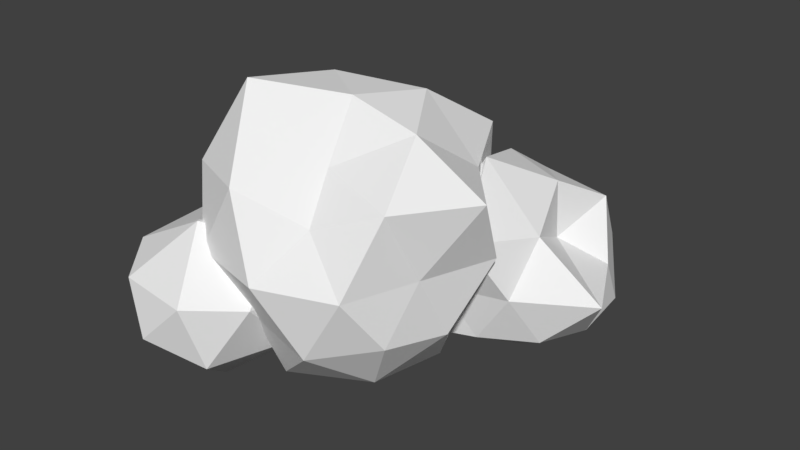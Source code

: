 # Source: cloud.blend  (saved by Blender 2.79.0; exported with 4.5.12 LTS)
import bpy
from mathutils import Matrix  # noqa: F401  (used for matrix-valued properties, if any)

bpy.ops.wm.read_factory_settings(use_empty=True)
scene = bpy.context.scene
scene.name = 'Scene'

# ---- collections
col_collection_1 = bpy.data.collections.new('Collection 1'); scene.collection.children.link(col_collection_1)

# ---- materials (node trees are filled in below, after node groups)
mat_cloud = bpy.data.materials.new('Cloud')
mat_cloud.alpha_threshold = 0.0
mat_cloud.use_transparent_shadow = False
mat_cloud.diffuse_color = (0.8689, 0.8689, 0.8689, 1.0)
mat_cloud.roughness = 0.5
mat_cloud.specular_intensity = 0.0

# ---- material node trees

# ---- world
world_world = bpy.data.worlds.new('World'); scene.world = world_world
world_world.color = (0.05088, 0.05088, 0.05088)
world_world.use_sun_shadow = False
world_world.sun_shadow_jitter_overblur = 0.0
world_world.cycles.sampling_method = 'MANUAL'

# ---- meshes
me_icosphere_002 = bpy.data.meshes.new('Icosphere.002')
me_icosphere_002.from_pydata([(0.0, 0.0, -1.0), (0.7847, -0.5701, -0.485), (-0.3288, -1.012, -0.532), (-0.9102, 0.0, -0.4551), (-0.2945, 0.9065, -0.4766), (0.8661, 0.6293, -0.5353), (0.3886, -1.196, 0.6287), (-0.5312, -0.3859, 0.3283), (-0.4902, 0.3561, 0.303), (0.1361, 0.4188, 0.2202), (0.5448, 0.0, 0.2724), (0.0, 0.0, 1.0), (-0.131, -0.4033, -0.6861), (0.3967, -0.2882, -0.7934), (0.2614, -0.8046, -0.5229), (0.9236, 0.0, -0.5708), (0.3184, 0.2313, -0.6368), (-0.5063, 0.0, -0.8192), (-0.703, -0.5108, -0.5371), (-0.1574, 0.4845, -0.8243), (-0.5868, 0.4263, -0.4483), (0.2951, 0.9082, -0.5902), (1.287, -0.4182, 0.0), (0.9261, 0.3009, 0.0), (0.0, -1.0, 0.0), (0.6069, -0.8353, 0.0), (-1.077, -0.3501, 0.0), (-0.5437, -0.7483, 0.0), (-0.7006, 0.9643, 0.0), (-0.9734, 0.3163, 0.0), (0.6361, 0.8756, 0.0), (0.0, 1.0, 0.0), (0.6557, -0.4764, 0.5009), (-0.2334, -0.7184, 0.4668), (-0.8086, 0.0, 0.4997), (-0.1988, 0.612, 0.3977), (0.7216, 0.5243, 0.5512), (0.2335, -0.7185, 1.222), (0.5133, 0.0, 0.8306), (-0.1967, -0.1429, 0.3934), (-0.3184, 0.2313, 0.6368), (0.1352, 0.416, 0.7077)], [], [(0, 13, 12), (1, 13, 15), (0, 12, 17), (0, 17, 19), (0, 19, 16), (1, 15, 22), (2, 14, 24), (3, 18, 26), (4, 20, 28), (5, 21, 30), (1, 22, 25), (2, 24, 27), (3, 26, 29), (4, 28, 31), (5, 30, 23), (6, 32, 37), (7, 33, 39), (8, 34, 40), (9, 35, 41), (10, 36, 38), (38, 41, 11), (38, 36, 41), (36, 9, 41), (41, 40, 11), (41, 35, 40), (35, 8, 40), (40, 39, 11), (40, 34, 39), (34, 7, 39), (39, 37, 11), (39, 33, 37), (33, 6, 37), (37, 38, 11), (37, 32, 38), (32, 10, 38), (23, 36, 10), (23, 30, 36), (30, 9, 36), (31, 35, 9), (31, 28, 35), (28, 8, 35), (29, 34, 8), (29, 26, 34), (26, 7, 34), (27, 33, 7), (27, 24, 33), (24, 6, 33), (25, 32, 6), (25, 22, 32), (22, 10, 32), (30, 31, 9), (30, 21, 31), (21, 4, 31), (28, 29, 8), (28, 20, 29), (20, 3, 29), (26, 27, 7), (26, 18, 27), (18, 2, 27), (24, 25, 6), (24, 14, 25), (14, 1, 25), (22, 23, 10), (22, 15, 23), (15, 5, 23), (16, 21, 5), (16, 19, 21), (19, 4, 21), (19, 20, 4), (19, 17, 20), (17, 3, 20), (17, 18, 3), (17, 12, 18), (12, 2, 18), (15, 16, 5), (15, 13, 16), (13, 0, 16), (12, 14, 2), (12, 13, 14), (13, 1, 14)])
me_icosphere_002.materials.append(mat_cloud)
me_icosphere_002.use_remesh_preserve_volume = False
me_icosphere_002.use_remesh_preserve_attributes = False
me_icosphere_002.use_mirror_vertex_groups = False
me_icosphere_002.update()
me_icosphere_001 = bpy.data.meshes.new('Icosphere.001')
me_icosphere_001.from_pydata([(0.5347, -0.7085, -0.533), (-0.8495, 0.236, -0.5237), (-0.06031, 0.8167, -0.6695), (0.8526, 0.3005, -0.5277), (0.1222, -0.3162, 1.006), (0.1531, -0.1241, -1.05), (-0.7306, -0.2357, -0.71), (0.8288, 0.6466, 0.000635), (-0.1777, -0.987, -0.2977), (0.4145, -0.9346, 0.2772), (-0.5319, -0.8279, 0.2923), (-0.8291, 0.6472, 0.03367), (-0.1646, 0.9856, 0.2527), (0.953, -0.3979, 0.2217), (0.7056, 0.2784, 0.711), (-0.918, -0.2965, 0.4523), (-0.5981, 0.3922, 0.6995), (0.2159, 0.642, 0.733)], [], [(0, 5, 3), (5, 6, 2), (0, 3, 13), (1, 6, 15), (2, 1, 11), (3, 2, 7), (0, 13, 9), (1, 15, 11), (2, 11, 12), (9, 13, 4), (14, 17, 4), (17, 16, 4), (17, 12, 16), (16, 15, 4), (15, 10, 4), (10, 9, 4), (4, 13, 14), (7, 17, 14), (11, 16, 12), (11, 15, 16), (8, 9, 10), (7, 12, 17), (7, 2, 12), (15, 6, 10), (6, 8, 10), (8, 0, 9), (13, 7, 14), (13, 3, 7), (5, 2, 3), (2, 6, 1), (5, 8, 6), (5, 0, 8)])
me_icosphere_001.materials.append(mat_cloud)
me_icosphere_001.use_remesh_preserve_volume = False
me_icosphere_001.use_remesh_preserve_attributes = False
me_icosphere_001.use_mirror_vertex_groups = False
me_icosphere_001.update()
me_icosphere = bpy.data.meshes.new('Icosphere')
me_icosphere.from_pydata([(0.0, 0.0, -1.0), (0.69, -0.5013, -0.4264), (-0.2476, -0.7619, -0.4006), (-0.8857, 0.0, -0.4429), (-0.2664, 0.8199, -0.4311), (0.6452, 0.4688, -0.3988), (0.2147, -0.6608, 0.3474), (-0.8295, -0.6026, 0.5126), (-0.852, 0.619, 0.5266), (0.3536, 1.088, 0.5721), (1.087, 0.0, 0.5434), (0.0, 0.0, 1.0), (-0.1797, -0.5532, -0.9412), (0.4411, -0.3204, -0.8821), (0.2637, -0.8114, -0.5273), (0.8105, 0.0, -0.5009), (0.4841, 0.3517, -0.9683), (-0.5364, 0.0, -0.868), (-0.68, -0.4941, -0.5195), (-0.1652, 0.5085, -0.8651), (-0.744, 0.5405, -0.5683), (0.2451, 0.7545, -0.4903), (0.7662, -0.2489, 0.0), (0.9648, 0.3135, 0.0), (0.0, -1.0, 0.0), (0.5773, -0.7945, 0.0), (-0.8816, -0.2864, 0.0), (-0.612, -0.8424, 0.0), (-0.5257, 0.7236, 0.0), (-0.9388, 0.305, 0.0), (0.5612, 0.7724, 0.0), (0.0, 1.0, 0.0), (0.7061, -0.513, 0.5394), (-0.2791, -0.8589, 0.5581), (-0.8738, 0.0, 0.54), (-0.2981, 0.9174, 0.5962), (0.6698, 0.4867, 0.5117), (0.1234, -0.3798, 0.6462), (0.5326, 0.0, 0.8617), (-0.5511, -0.4004, 1.102), (-0.4841, 0.3517, 0.9683), (0.1775, 0.5462, 0.9293)], [], [(0, 13, 12), (1, 13, 15), (0, 12, 17), (0, 17, 19), (0, 19, 16), (1, 15, 22), (2, 14, 24), (3, 18, 26), (4, 20, 28), (5, 21, 30), (1, 22, 25), (2, 24, 27), (3, 26, 29), (4, 28, 31), (5, 30, 23), (6, 32, 37), (7, 33, 39), (8, 34, 40), (9, 35, 41), (10, 36, 38), (38, 41, 11), (38, 36, 41), (36, 9, 41), (41, 40, 11), (41, 35, 40), (35, 8, 40), (40, 39, 11), (40, 34, 39), (34, 7, 39), (39, 37, 11), (39, 33, 37), (33, 6, 37), (37, 38, 11), (37, 32, 38), (32, 10, 38), (23, 36, 10), (23, 30, 36), (30, 9, 36), (31, 35, 9), (31, 28, 35), (28, 8, 35), (29, 34, 8), (29, 26, 34), (26, 7, 34), (27, 33, 7), (27, 24, 33), (24, 6, 33), (25, 32, 6), (25, 22, 32), (22, 10, 32), (30, 31, 9), (30, 21, 31), (21, 4, 31), (28, 29, 8), (28, 20, 29), (20, 3, 29), (26, 27, 7), (26, 18, 27), (18, 2, 27), (24, 25, 6), (24, 14, 25), (14, 1, 25), (22, 23, 10), (22, 15, 23), (15, 5, 23), (16, 21, 5), (16, 19, 21), (19, 4, 21), (19, 20, 4), (19, 17, 20), (17, 3, 20), (17, 18, 3), (17, 12, 18), (12, 2, 18), (15, 16, 5), (15, 13, 16), (13, 0, 16), (12, 14, 2), (12, 13, 14), (13, 1, 14)])
me_icosphere.materials.append(mat_cloud)
me_icosphere.use_remesh_preserve_volume = False
me_icosphere.use_remesh_preserve_attributes = False
me_icosphere.use_mirror_vertex_groups = False
me_icosphere.update()

# ---- objects
ob_icosphere_002 = bpy.data.objects.new('Icosphere.002', me_icosphere_002)
ob_icosphere_001 = bpy.data.objects.new('Icosphere.001', me_icosphere_001)
ob_icosphere = bpy.data.objects.new('Icosphere', me_icosphere)

# ---- transforms, parenting, visibility, modifiers, constraints
ob_icosphere_002.location = (0.4622, 1.176, 0.5686)
ob_icosphere_002.scale = (0.7949, 0.7949, 0.7949)
ob_icosphere_002.lineart.crease_threshold = 0.0
ob_icosphere_001.location = (-0.737, -0.6299, 0.5724)
ob_icosphere_001.scale = (0.6141, 0.6141, 0.6141)
ob_icosphere_001.lineart.crease_threshold = 0.0
ob_icosphere.location = (0.0, 0.0, 1.0)
ob_icosphere.lineart.crease_threshold = 0.0

# ---- collection membership
col_collection_1.objects.link(ob_icosphere_002)
col_collection_1.objects.link(ob_icosphere_001)
col_collection_1.objects.link(ob_icosphere)

# ---- scene / render settings (as saved in the file)
scene.frame_start = 1; scene.frame_end = 250; scene.frame_set(1)
scene.render.engine = 'BLENDER_EEVEE_NEXT'
scene.render.resolution_percentage = 50
scene.render.dither_intensity = 0.0
scene.cycles.use_denoising = False
scene.cycles.samples = 128
scene.cycles.sampling_pattern = 'TABULATED_SOBOL'
scene.cycles.use_adaptive_sampling = False
scene.cycles.use_light_tree = False
scene.cycles.blur_glossy = 0.0
scene.cycles.sample_clamp_indirect = 0.0
scene.view_settings.view_transform = 'Standard'
bpy.context.view_layer.update()

# ---- added for rendering (the .blend has no active camera and no usable light): camera, sun
cam_auto = bpy.data.cameras.new('AutoCamera')
cam_auto.lens = 50.0
cam_auto.sensor_width = 36.0
cam_auto.clip_end = 1000.0
ob_auto_camera = bpy.data.objects.new('AutoCamera', cam_auto)
scene.collection.objects.link(ob_auto_camera)
ob_auto_camera.location = (4.57426, -5.01108, 4.5235)
ob_auto_camera.rotation_euler = (1.09748, -7.21219e-08, 0.694738)
scene.camera = ob_auto_camera
light_auto_sun = bpy.data.lights.new('AutoSun', 'SUN')
light_auto_sun.energy = 3.0
light_auto_sun.angle = 0.0523599
ob_auto_sun = bpy.data.objects.new('AutoSun', light_auto_sun)
scene.collection.objects.link(ob_auto_sun)
ob_auto_sun.rotation_euler = (0.872665, 0.174533, 0.523599)
bpy.context.view_layer.update()
